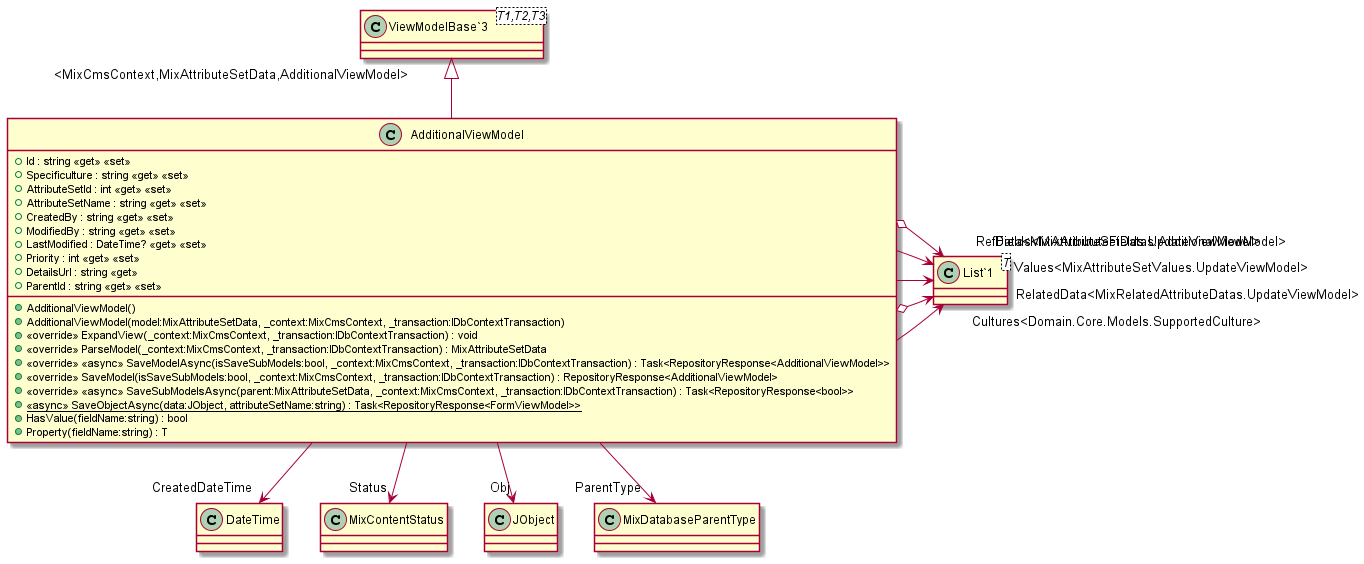

The diagram above was rendered by PlantUML. Its source (embedded in the PNG):
@startuml
class AdditionalViewModel {
    + Id : string <<get>> <<set>>
    + Specificulture : string <<get>> <<set>>
    + AttributeSetId : int <<get>> <<set>>
    + AttributeSetName : string <<get>> <<set>>
    + CreatedBy : string <<get>> <<set>>
    + ModifiedBy : string <<get>> <<set>>
    + LastModified : DateTime? <<get>> <<set>>
    + Priority : int <<get>> <<set>>
    + DetailsUrl : string <<get>>
    + ParentId : string <<get>> <<set>>
    + AdditionalViewModel()
    + AdditionalViewModel(model:MixAttributeSetData, _context:MixCmsContext, _transaction:IDbContextTransaction)
    + <<override>> ExpandView(_context:MixCmsContext, _transaction:IDbContextTransaction) : void
    + <<override>> ParseModel(_context:MixCmsContext, _transaction:IDbContextTransaction) : MixAttributeSetData
    + <<override>> <<async>> SaveModelAsync(isSaveSubModels:bool, _context:MixCmsContext, _transaction:IDbContextTransaction) : Task<RepositoryResponse<AdditionalViewModel>>
    + <<override>> SaveModel(isSaveSubModels:bool, _context:MixCmsContext, _transaction:IDbContextTransaction) : RepositoryResponse<AdditionalViewModel>
    + <<override>> <<async>> SaveSubModelsAsync(parent:MixAttributeSetData, _context:MixCmsContext, _transaction:IDbContextTransaction) : Task<RepositoryResponse<bool>>
    + {static} <<async>> SaveObjectAsync(data:JObject, attributeSetName:string) : Task<RepositoryResponse<FormViewModel>>
    + HasValue(fieldName:string) : bool
    + Property(fieldName:string) : T
}
class "ViewModelBase`3"<T1,T2,T3> {
}
class "List`1"<T> {
}
"ViewModelBase`3" "<MixCmsContext,MixAttributeSetData,AdditionalViewModel>" <|-- AdditionalViewModel
AdditionalViewModel --> "Cultures<Domain.Core.Models.SupportedCulture>" "List`1"
AdditionalViewModel --> "CreatedDateTime" DateTime
AdditionalViewModel --> "Status" MixContentStatus
AdditionalViewModel --> "Obj" JObject
AdditionalViewModel --> "ParentType" MixDatabaseParentType
AdditionalViewModel o-> "RelatedData<MixRelatedAttributeDatas.UpdateViewModel>" "List`1"
AdditionalViewModel --> "Values<MixAttributeSetValues.UpdateViewModel>" "List`1"
AdditionalViewModel --> "Fields<MixAttributeFields.UpdateViewModel>" "List`1"
AdditionalViewModel o-> "RefData<MixAttributeSetDatas.AdditionalViewModel>" "List`1"
@enduml